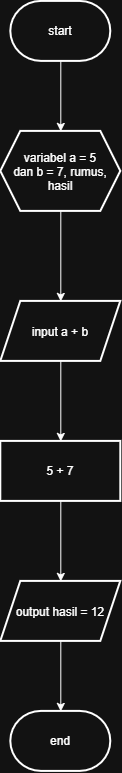

The diagram above was exported from draw.io. Its source (the exported page's mxGraphModel, read from the mxfile embedded in the PNG):
<mxGraphModel dx="654" dy="414" grid="1" gridSize="10" guides="1" tooltips="1" connect="1" arrows="1" fold="1" page="1" pageScale="1" pageWidth="850" pageHeight="1100" math="0" shadow="0">
  <root>
    <mxCell id="0" />
    <mxCell id="1" parent="0" />
    <mxCell id="9UCOPfuFDog8nwByqdFS-3" edge="1" parent="1" source="9UCOPfuFDog8nwByqdFS-1" style="edgeStyle=orthogonalEdgeStyle;rounded=0;orthogonalLoop=1;jettySize=auto;html=1;" target="9UCOPfuFDog8nwByqdFS-2" value="">
      <mxGeometry relative="1" as="geometry" />
    </mxCell>
    <mxCell id="9UCOPfuFDog8nwByqdFS-1" parent="1" style="strokeWidth=2;html=1;shape=mxgraph.flowchart.terminator;whiteSpace=wrap;" value="start" vertex="1">
      <mxGeometry height="60" width="100" x="200" y="50" as="geometry" />
    </mxCell>
    <mxCell id="9UCOPfuFDog8nwByqdFS-5" edge="1" parent="1" source="9UCOPfuFDog8nwByqdFS-2" style="edgeStyle=orthogonalEdgeStyle;rounded=0;orthogonalLoop=1;jettySize=auto;html=1;" target="9UCOPfuFDog8nwByqdFS-4" value="">
      <mxGeometry relative="1" as="geometry" />
    </mxCell>
    <mxCell id="9UCOPfuFDog8nwByqdFS-2" parent="1" style="shape=hexagon;perimeter=hexagonPerimeter2;whiteSpace=wrap;html=1;shapeInside=1;fixedSize=1;strokeWidth=2;" value="&lt;span style=&quot;background-color: transparent; color: light-dark(rgb(0, 0, 0), rgb(255, 255, 255));&quot;&gt;variabel a = 5 dan b = 7, rumus, hasil&lt;/span&gt;" vertex="1">
      <mxGeometry height="80" width="120" x="190" y="180" as="geometry" />
    </mxCell>
    <mxCell id="9UCOPfuFDog8nwByqdFS-7" edge="1" parent="1" source="9UCOPfuFDog8nwByqdFS-4" style="edgeStyle=orthogonalEdgeStyle;rounded=0;orthogonalLoop=1;jettySize=auto;html=1;" target="9UCOPfuFDog8nwByqdFS-6" value="">
      <mxGeometry relative="1" as="geometry" />
    </mxCell>
    <mxCell id="9UCOPfuFDog8nwByqdFS-4" parent="1" style="shape=parallelogram;perimeter=parallelogramPerimeter;whiteSpace=wrap;html=1;shapeInside=1;fixedSize=1;strokeWidth=2;" value="input a + b" vertex="1">
      <mxGeometry height="60" width="120" x="190" y="350" as="geometry" />
    </mxCell>
    <mxCell id="9UCOPfuFDog8nwByqdFS-9" edge="1" parent="1" source="9UCOPfuFDog8nwByqdFS-6" style="edgeStyle=orthogonalEdgeStyle;rounded=0;orthogonalLoop=1;jettySize=auto;html=1;" target="9UCOPfuFDog8nwByqdFS-8" value="">
      <mxGeometry relative="1" as="geometry" />
    </mxCell>
    <mxCell id="9UCOPfuFDog8nwByqdFS-6" parent="1" style="whiteSpace=wrap;html=1;strokeWidth=2;" value="5 + 7" vertex="1">
      <mxGeometry height="60" width="120" x="190" y="490" as="geometry" />
    </mxCell>
    <mxCell id="9UCOPfuFDog8nwByqdFS-12" edge="1" parent="1" source="9UCOPfuFDog8nwByqdFS-8" style="edgeStyle=orthogonalEdgeStyle;rounded=0;orthogonalLoop=1;jettySize=auto;html=1;" target="9UCOPfuFDog8nwByqdFS-10" value="">
      <mxGeometry relative="1" as="geometry" />
    </mxCell>
    <mxCell id="9UCOPfuFDog8nwByqdFS-8" parent="1" style="shape=parallelogram;perimeter=parallelogramPerimeter;whiteSpace=wrap;html=1;shapeInside=1;fixedSize=1;strokeWidth=2;" value="output hasil = 12" vertex="1">
      <mxGeometry height="60" width="120" x="190" y="630" as="geometry" />
    </mxCell>
    <mxCell id="9UCOPfuFDog8nwByqdFS-10" parent="1" style="strokeWidth=2;html=1;shape=mxgraph.flowchart.terminator;whiteSpace=wrap;" value="end" vertex="1">
      <mxGeometry height="60" width="100" x="200" y="760" as="geometry" />
    </mxCell>
  </root>
</mxGraphModel>